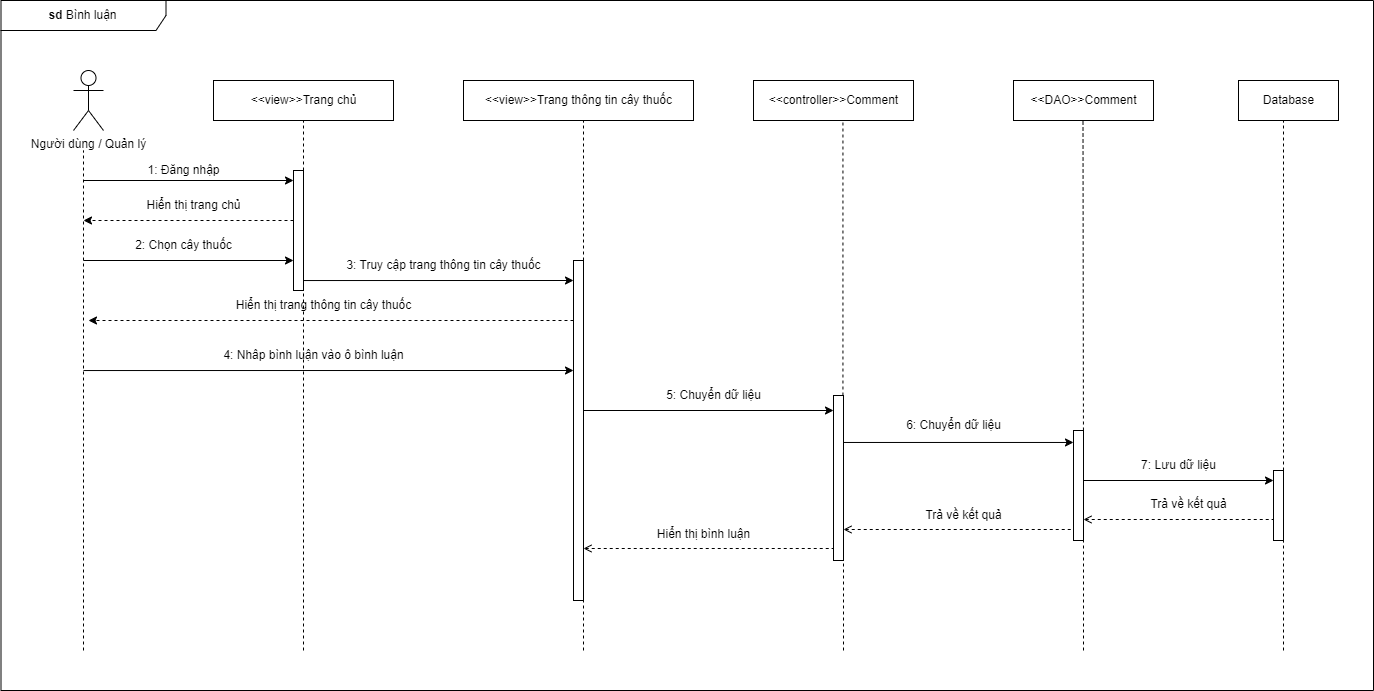

The diagram above was exported from draw.io. Its source (the exported page's mxGraphModel, read from the mxfile embedded in the PNG):
<mxGraphModel dx="1534" dy="831" grid="1" gridSize="10" guides="1" tooltips="1" connect="1" arrows="1" fold="1" page="1" pageScale="1" pageWidth="850" pageHeight="1100" math="0" shadow="0">
  <root>
    <mxCell id="0" />
    <mxCell id="1" parent="0" />
    <mxCell id="PbMtfc2Mm91NxUPL8bgm-46" value="&lt;b&gt;sd &lt;/b&gt;Bình luận" style="shape=umlFrame;whiteSpace=wrap;html=1;width=165;height=30;" parent="1" vertex="1">
      <mxGeometry x="7.5" y="30" width="1372.5" height="690" as="geometry" />
    </mxCell>
    <mxCell id="PbMtfc2Mm91NxUPL8bgm-1" value="Người dùng / Quản lý" style="shape=umlActor;verticalLabelPosition=bottom;verticalAlign=top;html=1;outlineConnect=0;" parent="1" vertex="1">
      <mxGeometry x="80" y="100" width="30" height="60" as="geometry" />
    </mxCell>
    <mxCell id="PbMtfc2Mm91NxUPL8bgm-5" value="&amp;lt;&amp;lt;view&amp;gt;&amp;gt;Trang chủ" style="html=1;" parent="1" vertex="1">
      <mxGeometry x="220" y="110" width="180" height="40" as="geometry" />
    </mxCell>
    <mxCell id="PbMtfc2Mm91NxUPL8bgm-6" value="&amp;lt;&amp;lt;controller&amp;gt;&amp;gt;Comment" style="html=1;" parent="1" vertex="1">
      <mxGeometry x="760" y="110" width="160" height="40" as="geometry" />
    </mxCell>
    <mxCell id="PbMtfc2Mm91NxUPL8bgm-7" value="&amp;lt;&amp;lt;DAO&amp;gt;&amp;gt;Comment" style="html=1;" parent="1" vertex="1">
      <mxGeometry x="1020" y="110" width="140" height="40" as="geometry" />
    </mxCell>
    <mxCell id="PbMtfc2Mm91NxUPL8bgm-8" value="Database" style="html=1;" parent="1" vertex="1">
      <mxGeometry x="1245" y="110" width="100" height="40" as="geometry" />
    </mxCell>
    <mxCell id="PbMtfc2Mm91NxUPL8bgm-10" value="" style="endArrow=none;dashed=1;html=1;rounded=0;" parent="1" edge="1">
      <mxGeometry width="50" height="50" relative="1" as="geometry">
        <mxPoint x="90" y="680" as="sourcePoint" />
        <mxPoint x="90" y="180" as="targetPoint" />
      </mxGeometry>
    </mxCell>
    <mxCell id="PbMtfc2Mm91NxUPL8bgm-11" value="" style="endArrow=classic;html=1;rounded=0;" parent="1" target="PbMtfc2Mm91NxUPL8bgm-15" edge="1">
      <mxGeometry width="50" height="50" relative="1" as="geometry">
        <mxPoint x="90" y="210" as="sourcePoint" />
        <mxPoint x="280" y="211" as="targetPoint" />
      </mxGeometry>
    </mxCell>
    <mxCell id="PbMtfc2Mm91NxUPL8bgm-12" value="" style="endArrow=none;dashed=1;html=1;rounded=0;entryX=0.5;entryY=1;entryDx=0;entryDy=0;" parent="1" target="PbMtfc2Mm91NxUPL8bgm-5" edge="1">
      <mxGeometry width="50" height="50" relative="1" as="geometry">
        <mxPoint x="310" y="680" as="sourcePoint" />
        <mxPoint x="340" y="200" as="targetPoint" />
      </mxGeometry>
    </mxCell>
    <mxCell id="PbMtfc2Mm91NxUPL8bgm-13" value="1: Đăng nhập" style="text;html=1;align=center;verticalAlign=middle;resizable=0;points=[];autosize=1;strokeColor=none;fillColor=none;" parent="1" vertex="1">
      <mxGeometry x="140" y="185" width="100" height="30" as="geometry" />
    </mxCell>
    <mxCell id="PbMtfc2Mm91NxUPL8bgm-15" value="" style="html=1;points=[];perimeter=orthogonalPerimeter;" parent="1" vertex="1">
      <mxGeometry x="300" y="200" width="10" height="120" as="geometry" />
    </mxCell>
    <mxCell id="PbMtfc2Mm91NxUPL8bgm-17" value="" style="endArrow=none;dashed=1;html=1;rounded=0;entryX=0.559;entryY=1.017;entryDx=0;entryDy=0;entryPerimeter=0;startArrow=none;" parent="1" target="PbMtfc2Mm91NxUPL8bgm-6" edge="1" source="PbMtfc2Mm91NxUPL8bgm-44">
      <mxGeometry width="50" height="50" relative="1" as="geometry">
        <mxPoint x="850" y="800" as="sourcePoint" />
        <mxPoint x="842.25" y="150" as="targetPoint" />
      </mxGeometry>
    </mxCell>
    <mxCell id="PbMtfc2Mm91NxUPL8bgm-19" value="" style="endArrow=none;dashed=1;html=1;rounded=0;entryX=0.5;entryY=1;entryDx=0;entryDy=0;startArrow=none;" parent="1" edge="1">
      <mxGeometry width="50" height="50" relative="1" as="geometry">
        <mxPoint x="1090" y="490" as="sourcePoint" />
        <mxPoint x="1089.5" y="150" as="targetPoint" />
      </mxGeometry>
    </mxCell>
    <mxCell id="PbMtfc2Mm91NxUPL8bgm-24" value="" style="endArrow=none;dashed=1;html=1;rounded=0;startArrow=none;" parent="1" edge="1" source="S-G5bxxULWOog6-uAbpq-38">
      <mxGeometry width="50" height="50" relative="1" as="geometry">
        <mxPoint x="1290" y="800" as="sourcePoint" />
        <mxPoint x="1290" y="150" as="targetPoint" />
      </mxGeometry>
    </mxCell>
    <mxCell id="CXyfDwtnlCf071ItUu4t-3" value="&amp;lt;&amp;lt;view&amp;gt;&amp;gt;Trang thông tin cây thuốc" style="html=1;" parent="1" vertex="1">
      <mxGeometry x="470" y="110" width="230" height="40" as="geometry" />
    </mxCell>
    <mxCell id="CXyfDwtnlCf071ItUu4t-4" value="" style="endArrow=none;dashed=1;html=1;rounded=0;" parent="1" edge="1">
      <mxGeometry width="50" height="50" relative="1" as="geometry">
        <mxPoint x="590" y="680" as="sourcePoint" />
        <mxPoint x="590" y="150" as="targetPoint" />
      </mxGeometry>
    </mxCell>
    <mxCell id="PbMtfc2Mm91NxUPL8bgm-45" value="" style="html=1;points=[];perimeter=orthogonalPerimeter;" parent="1" vertex="1">
      <mxGeometry x="1080" y="460" width="10" height="110" as="geometry" />
    </mxCell>
    <mxCell id="S-G5bxxULWOog6-uAbpq-8" value="" style="endArrow=none;dashed=1;html=1;rounded=0;" parent="1" edge="1">
      <mxGeometry width="50" height="50" relative="1" as="geometry">
        <mxPoint x="1090" y="680" as="sourcePoint" />
        <mxPoint x="1090" y="489" as="targetPoint" />
      </mxGeometry>
    </mxCell>
    <mxCell id="S-G5bxxULWOog6-uAbpq-41" value="" style="endArrow=classic;html=1;rounded=0;dashed=1;" parent="1" edge="1">
      <mxGeometry width="50" height="50" relative="1" as="geometry">
        <mxPoint x="300" y="250" as="sourcePoint" />
        <mxPoint x="90" y="250" as="targetPoint" />
      </mxGeometry>
    </mxCell>
    <mxCell id="S-G5bxxULWOog6-uAbpq-43" value="" style="html=1;points=[];perimeter=orthogonalPerimeter;" parent="1" vertex="1">
      <mxGeometry x="580" y="290" width="10" height="340" as="geometry" />
    </mxCell>
    <mxCell id="S-G5bxxULWOog6-uAbpq-44" value="Hiển thị trang chủ" style="text;html=1;align=center;verticalAlign=middle;resizable=0;points=[];autosize=1;strokeColor=none;fillColor=none;" parent="1" vertex="1">
      <mxGeometry x="140" y="220" width="120" height="30" as="geometry" />
    </mxCell>
    <mxCell id="S-G5bxxULWOog6-uAbpq-45" value="" style="endArrow=classic;html=1;rounded=0;" parent="1" edge="1">
      <mxGeometry width="50" height="50" relative="1" as="geometry">
        <mxPoint x="90" y="290" as="sourcePoint" />
        <mxPoint x="300" y="290" as="targetPoint" />
      </mxGeometry>
    </mxCell>
    <mxCell id="S-G5bxxULWOog6-uAbpq-46" value="2: Chọn cây thuốc" style="text;html=1;align=center;verticalAlign=middle;resizable=0;points=[];autosize=1;strokeColor=none;fillColor=none;" parent="1" vertex="1">
      <mxGeometry x="130" y="260" width="120" height="30" as="geometry" />
    </mxCell>
    <mxCell id="S-G5bxxULWOog6-uAbpq-51" value="" style="endArrow=classic;html=1;rounded=0;exitX=1.346;exitY=0.695;exitDx=0;exitDy=0;exitPerimeter=0;" parent="1" edge="1">
      <mxGeometry width="50" height="50" relative="1" as="geometry">
        <mxPoint x="1090" y="510" as="sourcePoint" />
        <mxPoint x="1280" y="510" as="targetPoint" />
      </mxGeometry>
    </mxCell>
    <mxCell id="Y9XglMHhpvMvOgpMFqkx-18" value="" style="endArrow=classic;html=1;rounded=0;exitX=1.346;exitY=0.695;exitDx=0;exitDy=0;exitPerimeter=0;" edge="1" parent="1">
      <mxGeometry width="50" height="50" relative="1" as="geometry">
        <mxPoint x="850" y="471.9699999999999" as="sourcePoint" />
        <mxPoint x="1080" y="471.97" as="targetPoint" />
      </mxGeometry>
    </mxCell>
    <mxCell id="Y9XglMHhpvMvOgpMFqkx-22" value="" style="endArrow=none;dashed=1;html=1;rounded=0;startArrow=open;startFill=0;" edge="1" parent="1">
      <mxGeometry width="50" height="50" relative="1" as="geometry">
        <mxPoint x="1090" y="549" as="sourcePoint" />
        <mxPoint x="1280" y="549" as="targetPoint" />
      </mxGeometry>
    </mxCell>
    <mxCell id="Y9XglMHhpvMvOgpMFqkx-23" value="Trả về kết quả" style="text;html=1;align=center;verticalAlign=middle;resizable=0;points=[];autosize=1;strokeColor=none;fillColor=none;" vertex="1" parent="1">
      <mxGeometry x="1145" y="519" width="100" height="30" as="geometry" />
    </mxCell>
    <mxCell id="Y9XglMHhpvMvOgpMFqkx-24" value="" style="endArrow=none;dashed=1;html=1;rounded=0;startArrow=open;startFill=0;" edge="1" parent="1">
      <mxGeometry width="50" height="50" relative="1" as="geometry">
        <mxPoint x="850" y="559" as="sourcePoint" />
        <mxPoint x="1080" y="559" as="targetPoint" />
      </mxGeometry>
    </mxCell>
    <mxCell id="Y9XglMHhpvMvOgpMFqkx-25" value="Trả về kết quả" style="text;html=1;align=center;verticalAlign=middle;resizable=0;points=[];autosize=1;strokeColor=none;fillColor=none;" vertex="1" parent="1">
      <mxGeometry x="920" y="530" width="100" height="30" as="geometry" />
    </mxCell>
    <mxCell id="Y9XglMHhpvMvOgpMFqkx-39" value="" style="endArrow=classic;html=1;rounded=0;exitX=1;exitY=0.917;exitDx=0;exitDy=0;exitPerimeter=0;" edge="1" parent="1" source="PbMtfc2Mm91NxUPL8bgm-15">
      <mxGeometry width="50" height="50" relative="1" as="geometry">
        <mxPoint x="340" y="310" as="sourcePoint" />
        <mxPoint x="580" y="310" as="targetPoint" />
      </mxGeometry>
    </mxCell>
    <mxCell id="Y9XglMHhpvMvOgpMFqkx-40" value="3: Truy cập trang thông tin cây thuốc" style="text;html=1;align=center;verticalAlign=middle;resizable=0;points=[];autosize=1;strokeColor=none;fillColor=none;" vertex="1" parent="1">
      <mxGeometry x="340" y="280" width="220" height="30" as="geometry" />
    </mxCell>
    <mxCell id="Y9XglMHhpvMvOgpMFqkx-41" value="" style="endArrow=classic;html=1;rounded=0;dashed=1;" edge="1" parent="1">
      <mxGeometry width="50" height="50" relative="1" as="geometry">
        <mxPoint x="580" y="350" as="sourcePoint" />
        <mxPoint x="95" y="349.9999999999999" as="targetPoint" />
      </mxGeometry>
    </mxCell>
    <mxCell id="Y9XglMHhpvMvOgpMFqkx-42" value="Hiển thị trang thông tin cây thuốc" style="text;html=1;align=center;verticalAlign=middle;resizable=0;points=[];autosize=1;strokeColor=none;fillColor=none;" vertex="1" parent="1">
      <mxGeometry x="230" y="320" width="200" height="30" as="geometry" />
    </mxCell>
    <mxCell id="Y9XglMHhpvMvOgpMFqkx-43" value="4: Nhâp bình luận vào ô bình luận" style="text;html=1;align=center;verticalAlign=middle;resizable=0;points=[];autosize=1;strokeColor=none;fillColor=none;" vertex="1" parent="1">
      <mxGeometry x="220" y="370" width="200" height="30" as="geometry" />
    </mxCell>
    <mxCell id="Y9XglMHhpvMvOgpMFqkx-44" value="" style="endArrow=classic;html=1;rounded=0;exitX=1;exitY=0.917;exitDx=0;exitDy=0;exitPerimeter=0;" edge="1" parent="1">
      <mxGeometry width="50" height="50" relative="1" as="geometry">
        <mxPoint x="90" y="400.03999999999996" as="sourcePoint" />
        <mxPoint x="580" y="400" as="targetPoint" />
      </mxGeometry>
    </mxCell>
    <mxCell id="PbMtfc2Mm91NxUPL8bgm-44" value="" style="html=1;points=[];perimeter=orthogonalPerimeter;" parent="1" vertex="1">
      <mxGeometry x="840" y="425" width="10" height="165" as="geometry" />
    </mxCell>
    <mxCell id="Y9XglMHhpvMvOgpMFqkx-45" value="" style="endArrow=none;dashed=1;html=1;rounded=0;" edge="1" parent="1">
      <mxGeometry width="50" height="50" relative="1" as="geometry">
        <mxPoint x="850" y="680" as="sourcePoint" />
        <mxPoint x="850" y="510" as="targetPoint" />
      </mxGeometry>
    </mxCell>
    <mxCell id="Y9XglMHhpvMvOgpMFqkx-46" value="" style="endArrow=classic;html=1;rounded=0;" edge="1" parent="1">
      <mxGeometry width="50" height="50" relative="1" as="geometry">
        <mxPoint x="590" y="440" as="sourcePoint" />
        <mxPoint x="840" y="440" as="targetPoint" />
      </mxGeometry>
    </mxCell>
    <mxCell id="Y9XglMHhpvMvOgpMFqkx-47" value="5: Chuyển dữ liệu" style="text;html=1;align=center;verticalAlign=middle;resizable=0;points=[];autosize=1;strokeColor=none;fillColor=none;" vertex="1" parent="1">
      <mxGeometry x="660" y="410" width="120" height="30" as="geometry" />
    </mxCell>
    <mxCell id="Y9XglMHhpvMvOgpMFqkx-48" value="6: Chuyển dữ liệu" style="text;html=1;align=center;verticalAlign=middle;resizable=0;points=[];autosize=1;strokeColor=none;fillColor=none;" vertex="1" parent="1">
      <mxGeometry x="900" y="440" width="120" height="30" as="geometry" />
    </mxCell>
    <mxCell id="S-G5bxxULWOog6-uAbpq-38" value="" style="html=1;points=[];perimeter=orthogonalPerimeter;" parent="1" vertex="1">
      <mxGeometry x="1280" y="500" width="10" height="70" as="geometry" />
    </mxCell>
    <mxCell id="Y9XglMHhpvMvOgpMFqkx-50" value="" style="endArrow=none;dashed=1;html=1;rounded=0;startArrow=none;" edge="1" parent="1" target="S-G5bxxULWOog6-uAbpq-38">
      <mxGeometry width="50" height="50" relative="1" as="geometry">
        <mxPoint x="1290" y="680" as="sourcePoint" />
        <mxPoint x="1290" y="150" as="targetPoint" />
      </mxGeometry>
    </mxCell>
    <mxCell id="Y9XglMHhpvMvOgpMFqkx-51" value="7: Lưu dữ liệu" style="text;html=1;align=center;verticalAlign=middle;resizable=0;points=[];autosize=1;strokeColor=none;fillColor=none;" vertex="1" parent="1">
      <mxGeometry x="1135" y="480" width="100" height="30" as="geometry" />
    </mxCell>
    <mxCell id="Y9XglMHhpvMvOgpMFqkx-52" value="" style="endArrow=none;dashed=1;html=1;rounded=0;startArrow=open;startFill=0;" edge="1" parent="1">
      <mxGeometry width="50" height="50" relative="1" as="geometry">
        <mxPoint x="590" y="578" as="sourcePoint" />
        <mxPoint x="840" y="578" as="targetPoint" />
      </mxGeometry>
    </mxCell>
    <mxCell id="Y9XglMHhpvMvOgpMFqkx-53" value="Hiển thị bình luận" style="text;html=1;align=center;verticalAlign=middle;resizable=0;points=[];autosize=1;strokeColor=none;fillColor=none;" vertex="1" parent="1">
      <mxGeometry x="650" y="549" width="120" height="30" as="geometry" />
    </mxCell>
  </root>
</mxGraphModel>